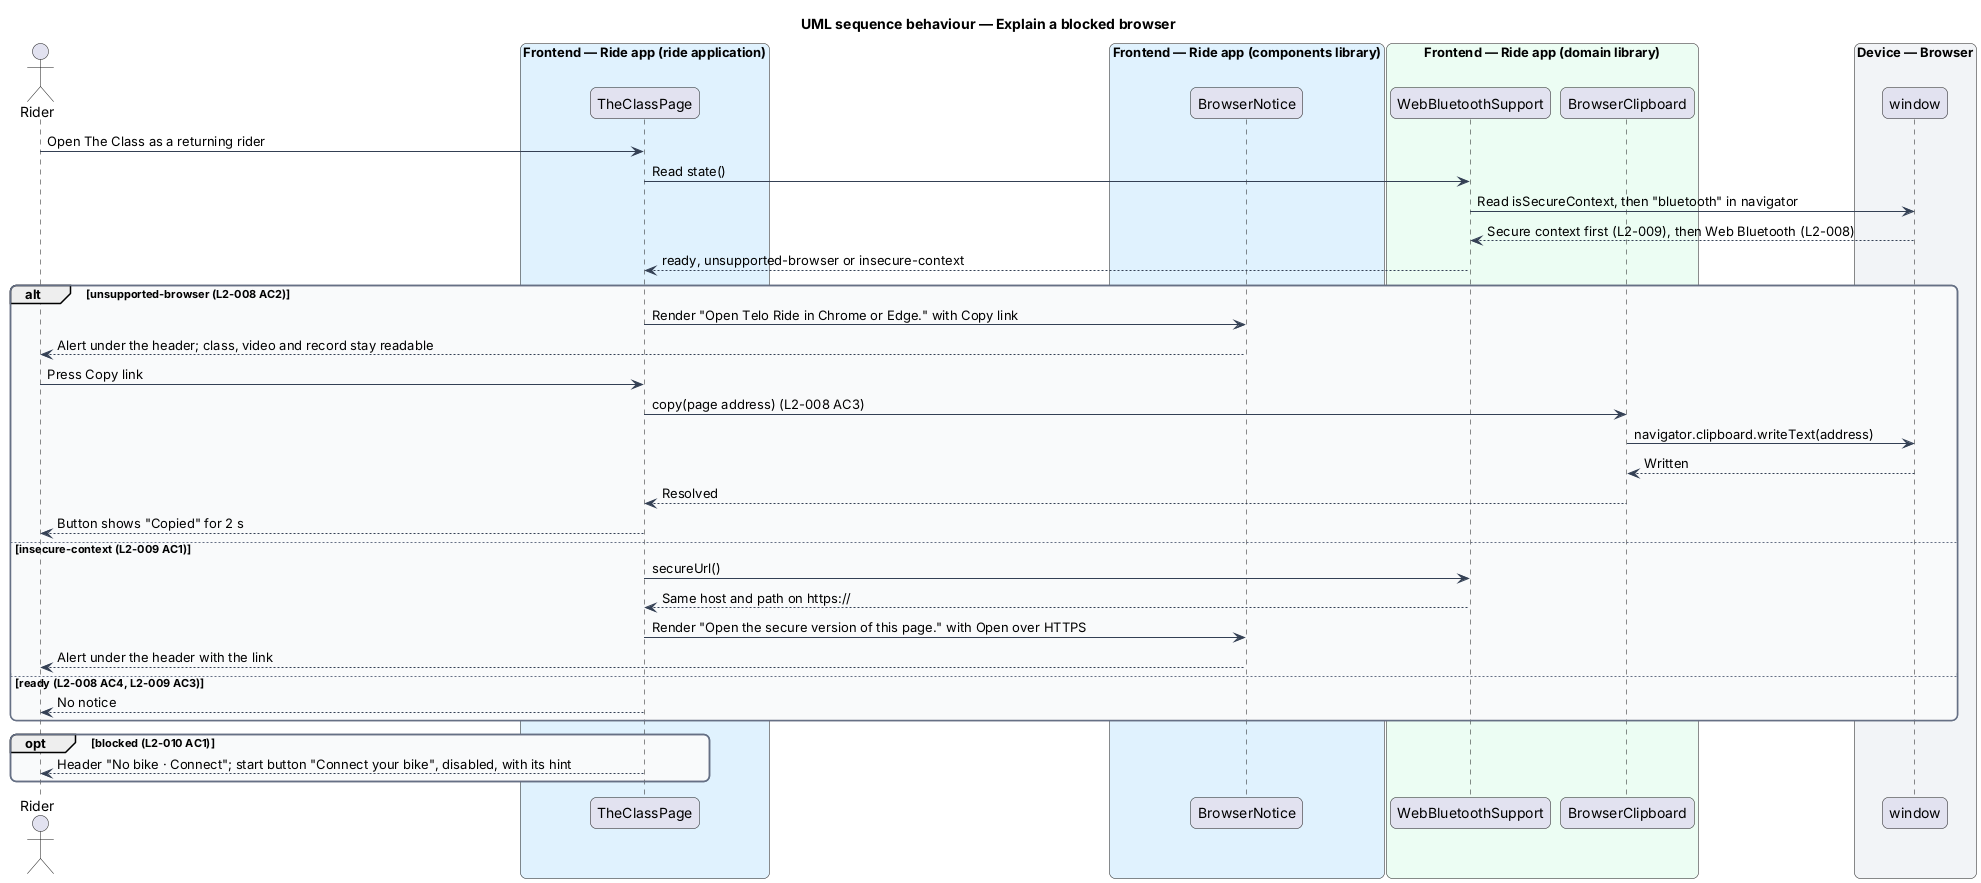

The diagram above was rendered by PlantUML. Its source (embedded in the PNG):
@startuml
title UML sequence behaviour — Explain a blocked browser
skinparam backgroundColor #FFFFFF
skinparam shadowing false
skinparam roundcorner 12
skinparam defaultFontName Arial
skinparam ArrowColor #344054
skinparam rectangle {
  BorderColor #344054
  FontColor #101828
}
skinparam package {
  BorderColor #667085
  FontColor #101828
  BackgroundColor #F9FAFB
}
actor "Rider" as rider
box "Frontend — Ride app (ride application)" #E0F2FE
  participant "TheClassPage" as page
end box
box "Frontend — Ride app (components library)" #E0F2FE
  participant "BrowserNotice" as notice
end box
box "Frontend — Ride app (domain library)" #ECFDF3
  participant "WebBluetoothSupport" as support
  participant "BrowserClipboard" as clip
end box
box "Device — Browser" #F2F4F7
  participant "window" as window
end box
rider -> page : Open The Class as a returning rider
page -> support : Read state()
support -> window : Read isSecureContext, then "bluetooth" in navigator
window --> support : Secure context first (L2-009), then Web Bluetooth (L2-008)
support --> page : ready, unsupported-browser or insecure-context
alt unsupported-browser (L2-008 AC2)
  page -> notice : Render "Open Telo Ride in Chrome or Edge." with Copy link
  notice --> rider : Alert under the header; class, video and record stay readable
  rider -> page : Press Copy link
  page -> clip : copy(page address) (L2-008 AC3)
  clip -> window : navigator.clipboard.writeText(address)
  window --> clip : Written
  clip --> page : Resolved
  page --> rider : Button shows "Copied" for 2 s
else insecure-context (L2-009 AC1)
  page -> support : secureUrl()
  support --> page : Same host and path on https://
  page -> notice : Render "Open the secure version of this page." with Open over HTTPS
  notice --> rider : Alert under the header with the link
else ready (L2-008 AC4, L2-009 AC3)
  page --> rider : No notice
end
opt blocked (L2-010 AC1)
  page --> rider : Header "No bike · Connect"; start button "Connect your bike", disabled, with its hint
end
@enduml